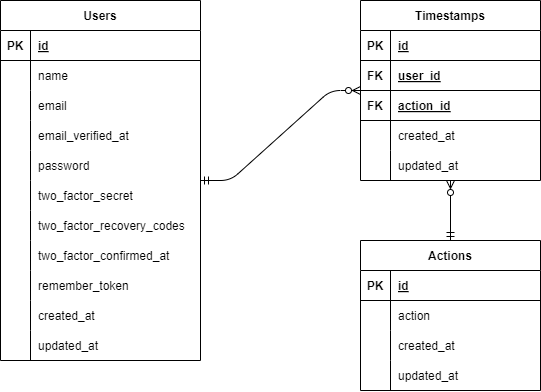

The diagram above was exported from draw.io. Its source (the exported page's mxGraphModel, read from the mxfile embedded in the PNG):
<mxGraphModel dx="1195" dy="859" grid="1" gridSize="10" guides="1" tooltips="1" connect="1" arrows="1" fold="1" page="1" pageScale="1" pageWidth="827" pageHeight="1169" background="#FFFFFF" math="0" shadow="0">
  <root>
    <mxCell id="0" />
    <mxCell id="1" parent="0" />
    <mxCell id="2" value="Users" style="shape=table;startSize=30;container=1;collapsible=1;childLayout=tableLayout;fixedRows=1;rowLines=0;fontStyle=1;align=center;resizeLast=1;strokeColor=default;fillColor=default;swimlaneFillColor=#FFFFFF;" parent="1" vertex="1">
      <mxGeometry x="80" y="80" width="200" height="360" as="geometry">
        <mxRectangle x="80" y="80" width="70" height="30" as="alternateBounds" />
      </mxGeometry>
    </mxCell>
    <mxCell id="3" value="" style="shape=tableRow;horizontal=0;startSize=0;swimlaneHead=0;swimlaneBody=0;fillColor=none;collapsible=0;dropTarget=0;points=[[0,0.5],[1,0.5]];portConstraint=eastwest;top=0;left=0;right=0;bottom=1;" parent="2" vertex="1">
      <mxGeometry y="30" width="200" height="30" as="geometry" />
    </mxCell>
    <mxCell id="4" value="PK" style="shape=partialRectangle;connectable=0;fillColor=none;top=0;left=0;bottom=0;right=0;fontStyle=1;overflow=hidden;gradientColor=default;" parent="3" vertex="1">
      <mxGeometry width="30" height="30" as="geometry">
        <mxRectangle width="30" height="30" as="alternateBounds" />
      </mxGeometry>
    </mxCell>
    <mxCell id="5" value="id" style="shape=partialRectangle;connectable=0;fillColor=none;top=0;left=0;bottom=0;right=0;align=left;spacingLeft=6;fontStyle=5;overflow=hidden;gradientColor=default;" parent="3" vertex="1">
      <mxGeometry x="30" width="170" height="30" as="geometry">
        <mxRectangle width="170" height="30" as="alternateBounds" />
      </mxGeometry>
    </mxCell>
    <mxCell id="6" value="" style="shape=tableRow;horizontal=0;startSize=0;swimlaneHead=0;swimlaneBody=0;fillColor=none;collapsible=0;dropTarget=0;points=[[0,0.5],[1,0.5]];portConstraint=eastwest;top=0;left=0;right=0;bottom=0;" parent="2" vertex="1">
      <mxGeometry y="60" width="200" height="30" as="geometry" />
    </mxCell>
    <mxCell id="7" value="" style="shape=partialRectangle;connectable=0;fillColor=none;top=0;left=0;bottom=0;right=0;editable=1;overflow=hidden;gradientColor=default;" parent="6" vertex="1">
      <mxGeometry width="30" height="30" as="geometry">
        <mxRectangle width="30" height="30" as="alternateBounds" />
      </mxGeometry>
    </mxCell>
    <mxCell id="8" value="name" style="shape=partialRectangle;connectable=0;fillColor=none;top=0;left=0;bottom=0;right=0;align=left;spacingLeft=6;overflow=hidden;gradientColor=default;" parent="6" vertex="1">
      <mxGeometry x="30" width="170" height="30" as="geometry">
        <mxRectangle width="170" height="30" as="alternateBounds" />
      </mxGeometry>
    </mxCell>
    <mxCell id="9" value="" style="shape=tableRow;horizontal=0;startSize=0;swimlaneHead=0;swimlaneBody=0;fillColor=none;collapsible=0;dropTarget=0;points=[[0,0.5],[1,0.5]];portConstraint=eastwest;top=0;left=0;right=0;bottom=0;" parent="2" vertex="1">
      <mxGeometry y="90" width="200" height="30" as="geometry" />
    </mxCell>
    <mxCell id="10" value="" style="shape=partialRectangle;connectable=0;fillColor=none;top=0;left=0;bottom=0;right=0;editable=1;overflow=hidden;gradientColor=default;" parent="9" vertex="1">
      <mxGeometry width="30" height="30" as="geometry">
        <mxRectangle width="30" height="30" as="alternateBounds" />
      </mxGeometry>
    </mxCell>
    <mxCell id="11" value="email" style="shape=partialRectangle;connectable=0;fillColor=none;top=0;left=0;bottom=0;right=0;align=left;spacingLeft=6;overflow=hidden;gradientColor=default;" parent="9" vertex="1">
      <mxGeometry x="30" width="170" height="30" as="geometry">
        <mxRectangle width="170" height="30" as="alternateBounds" />
      </mxGeometry>
    </mxCell>
    <mxCell id="12" value="" style="shape=tableRow;horizontal=0;startSize=0;swimlaneHead=0;swimlaneBody=0;fillColor=none;collapsible=0;dropTarget=0;points=[[0,0.5],[1,0.5]];portConstraint=eastwest;top=0;left=0;right=0;bottom=0;" parent="2" vertex="1">
      <mxGeometry y="120" width="200" height="30" as="geometry" />
    </mxCell>
    <mxCell id="13" value="" style="shape=partialRectangle;connectable=0;fillColor=none;top=0;left=0;bottom=0;right=0;editable=1;overflow=hidden;gradientColor=default;" parent="12" vertex="1">
      <mxGeometry width="30" height="30" as="geometry">
        <mxRectangle width="30" height="30" as="alternateBounds" />
      </mxGeometry>
    </mxCell>
    <mxCell id="14" value="email_verified_at" style="shape=partialRectangle;connectable=0;fillColor=none;top=0;left=0;bottom=0;right=0;align=left;spacingLeft=6;overflow=hidden;gradientColor=default;" parent="12" vertex="1">
      <mxGeometry x="30" width="170" height="30" as="geometry">
        <mxRectangle width="170" height="30" as="alternateBounds" />
      </mxGeometry>
    </mxCell>
    <mxCell id="25" style="shape=tableRow;horizontal=0;startSize=0;swimlaneHead=0;swimlaneBody=0;fillColor=none;collapsible=0;dropTarget=0;points=[[0,0.5],[1,0.5]];portConstraint=eastwest;top=0;left=0;right=0;bottom=0;" parent="2" vertex="1">
      <mxGeometry y="150" width="200" height="30" as="geometry" />
    </mxCell>
    <mxCell id="26" style="shape=partialRectangle;connectable=0;fillColor=none;top=0;left=0;bottom=0;right=0;editable=1;overflow=hidden;gradientColor=default;" parent="25" vertex="1">
      <mxGeometry width="30" height="30" as="geometry">
        <mxRectangle width="30" height="30" as="alternateBounds" />
      </mxGeometry>
    </mxCell>
    <mxCell id="27" value="password" style="shape=partialRectangle;connectable=0;fillColor=none;top=0;left=0;bottom=0;right=0;align=left;spacingLeft=6;overflow=hidden;gradientColor=default;" parent="25" vertex="1">
      <mxGeometry x="30" width="170" height="30" as="geometry">
        <mxRectangle width="170" height="30" as="alternateBounds" />
      </mxGeometry>
    </mxCell>
    <mxCell id="28" style="shape=tableRow;horizontal=0;startSize=0;swimlaneHead=0;swimlaneBody=0;fillColor=none;collapsible=0;dropTarget=0;points=[[0,0.5],[1,0.5]];portConstraint=eastwest;top=0;left=0;right=0;bottom=0;" parent="2" vertex="1">
      <mxGeometry y="180" width="200" height="30" as="geometry" />
    </mxCell>
    <mxCell id="29" style="shape=partialRectangle;connectable=0;fillColor=none;top=0;left=0;bottom=0;right=0;editable=1;overflow=hidden;gradientColor=default;" parent="28" vertex="1">
      <mxGeometry width="30" height="30" as="geometry">
        <mxRectangle width="30" height="30" as="alternateBounds" />
      </mxGeometry>
    </mxCell>
    <mxCell id="30" value="two_factor_secret" style="shape=partialRectangle;connectable=0;fillColor=none;top=0;left=0;bottom=0;right=0;align=left;spacingLeft=6;overflow=hidden;gradientColor=default;" parent="28" vertex="1">
      <mxGeometry x="30" width="170" height="30" as="geometry">
        <mxRectangle width="170" height="30" as="alternateBounds" />
      </mxGeometry>
    </mxCell>
    <mxCell id="55" style="shape=tableRow;horizontal=0;startSize=0;swimlaneHead=0;swimlaneBody=0;fillColor=none;collapsible=0;dropTarget=0;points=[[0,0.5],[1,0.5]];portConstraint=eastwest;top=0;left=0;right=0;bottom=0;" parent="2" vertex="1">
      <mxGeometry y="210" width="200" height="30" as="geometry" />
    </mxCell>
    <mxCell id="56" style="shape=partialRectangle;connectable=0;fillColor=none;top=0;left=0;bottom=0;right=0;editable=1;overflow=hidden;gradientColor=default;" parent="55" vertex="1">
      <mxGeometry width="30" height="30" as="geometry">
        <mxRectangle width="30" height="30" as="alternateBounds" />
      </mxGeometry>
    </mxCell>
    <mxCell id="57" value="two_factor_recovery_codes" style="shape=partialRectangle;connectable=0;fillColor=none;top=0;left=0;bottom=0;right=0;align=left;spacingLeft=6;overflow=hidden;gradientColor=default;" parent="55" vertex="1">
      <mxGeometry x="30" width="170" height="30" as="geometry">
        <mxRectangle width="170" height="30" as="alternateBounds" />
      </mxGeometry>
    </mxCell>
    <mxCell id="52" style="shape=tableRow;horizontal=0;startSize=0;swimlaneHead=0;swimlaneBody=0;fillColor=none;collapsible=0;dropTarget=0;points=[[0,0.5],[1,0.5]];portConstraint=eastwest;top=0;left=0;right=0;bottom=0;" parent="2" vertex="1">
      <mxGeometry y="240" width="200" height="30" as="geometry" />
    </mxCell>
    <mxCell id="53" style="shape=partialRectangle;connectable=0;fillColor=none;top=0;left=0;bottom=0;right=0;editable=1;overflow=hidden;gradientColor=default;" parent="52" vertex="1">
      <mxGeometry width="30" height="30" as="geometry">
        <mxRectangle width="30" height="30" as="alternateBounds" />
      </mxGeometry>
    </mxCell>
    <mxCell id="54" value="two_factor_confirmed_at" style="shape=partialRectangle;connectable=0;fillColor=none;top=0;left=0;bottom=0;right=0;align=left;spacingLeft=6;overflow=hidden;gradientColor=default;" parent="52" vertex="1">
      <mxGeometry x="30" width="170" height="30" as="geometry">
        <mxRectangle width="170" height="30" as="alternateBounds" />
      </mxGeometry>
    </mxCell>
    <mxCell id="49" style="shape=tableRow;horizontal=0;startSize=0;swimlaneHead=0;swimlaneBody=0;fillColor=none;collapsible=0;dropTarget=0;points=[[0,0.5],[1,0.5]];portConstraint=eastwest;top=0;left=0;right=0;bottom=0;" parent="2" vertex="1">
      <mxGeometry y="270" width="200" height="30" as="geometry" />
    </mxCell>
    <mxCell id="50" style="shape=partialRectangle;connectable=0;fillColor=none;top=0;left=0;bottom=0;right=0;editable=1;overflow=hidden;gradientColor=default;" parent="49" vertex="1">
      <mxGeometry width="30" height="30" as="geometry">
        <mxRectangle width="30" height="30" as="alternateBounds" />
      </mxGeometry>
    </mxCell>
    <mxCell id="51" value="remember_token" style="shape=partialRectangle;connectable=0;fillColor=none;top=0;left=0;bottom=0;right=0;align=left;spacingLeft=6;overflow=hidden;gradientColor=default;" parent="49" vertex="1">
      <mxGeometry x="30" width="170" height="30" as="geometry">
        <mxRectangle width="170" height="30" as="alternateBounds" />
      </mxGeometry>
    </mxCell>
    <mxCell id="46" style="shape=tableRow;horizontal=0;startSize=0;swimlaneHead=0;swimlaneBody=0;fillColor=none;collapsible=0;dropTarget=0;points=[[0,0.5],[1,0.5]];portConstraint=eastwest;top=0;left=0;right=0;bottom=0;" parent="2" vertex="1">
      <mxGeometry y="300" width="200" height="30" as="geometry" />
    </mxCell>
    <mxCell id="47" style="shape=partialRectangle;connectable=0;fillColor=none;top=0;left=0;bottom=0;right=0;editable=1;overflow=hidden;gradientColor=default;" parent="46" vertex="1">
      <mxGeometry width="30" height="30" as="geometry">
        <mxRectangle width="30" height="30" as="alternateBounds" />
      </mxGeometry>
    </mxCell>
    <mxCell id="48" value="created_at" style="shape=partialRectangle;connectable=0;fillColor=none;top=0;left=0;bottom=0;right=0;align=left;spacingLeft=6;overflow=hidden;gradientColor=default;" parent="46" vertex="1">
      <mxGeometry x="30" width="170" height="30" as="geometry">
        <mxRectangle width="170" height="30" as="alternateBounds" />
      </mxGeometry>
    </mxCell>
    <mxCell id="43" style="shape=tableRow;horizontal=0;startSize=0;swimlaneHead=0;swimlaneBody=0;fillColor=none;collapsible=0;dropTarget=0;points=[[0,0.5],[1,0.5]];portConstraint=eastwest;top=0;left=0;right=0;bottom=0;" parent="2" vertex="1">
      <mxGeometry y="330" width="200" height="30" as="geometry" />
    </mxCell>
    <mxCell id="44" style="shape=partialRectangle;connectable=0;fillColor=none;top=0;left=0;bottom=0;right=0;editable=1;overflow=hidden;gradientColor=default;" parent="43" vertex="1">
      <mxGeometry width="30" height="30" as="geometry">
        <mxRectangle width="30" height="30" as="alternateBounds" />
      </mxGeometry>
    </mxCell>
    <mxCell id="45" value="updated_at" style="shape=partialRectangle;connectable=0;fillColor=none;top=0;left=0;bottom=0;right=0;align=left;spacingLeft=6;overflow=hidden;gradientColor=default;" parent="43" vertex="1">
      <mxGeometry x="30" width="170" height="30" as="geometry">
        <mxRectangle width="170" height="30" as="alternateBounds" />
      </mxGeometry>
    </mxCell>
    <mxCell id="93" value="" style="edgeStyle=entityRelationEdgeStyle;fontSize=12;html=1;endArrow=ERzeroToMany;startArrow=ERmandOne;strokeColor=default;" parent="1" source="2" target="132" edge="1">
      <mxGeometry width="100" height="100" relative="1" as="geometry">
        <mxPoint x="330" y="310" as="sourcePoint" />
        <mxPoint x="430" y="210" as="targetPoint" />
      </mxGeometry>
    </mxCell>
    <mxCell id="94" value="Actions" style="shape=table;startSize=30;container=1;collapsible=1;childLayout=tableLayout;fixedRows=1;rowLines=0;fontStyle=1;align=center;resizeLast=1;strokeColor=default;fillColor=default;swimlaneFillColor=#FFFFFF;" parent="1" vertex="1">
      <mxGeometry x="440" y="320" width="180" height="150" as="geometry" />
    </mxCell>
    <mxCell id="95" value="" style="shape=tableRow;horizontal=0;startSize=0;swimlaneHead=0;swimlaneBody=0;fillColor=none;collapsible=0;dropTarget=0;points=[[0,0.5],[1,0.5]];portConstraint=eastwest;top=0;left=0;right=0;bottom=1;strokeColor=default;" parent="94" vertex="1">
      <mxGeometry y="30" width="180" height="30" as="geometry" />
    </mxCell>
    <mxCell id="96" value="PK" style="shape=partialRectangle;connectable=0;fillColor=none;top=0;left=0;bottom=0;right=0;fontStyle=1;overflow=hidden;strokeColor=default;" parent="95" vertex="1">
      <mxGeometry width="30" height="30" as="geometry">
        <mxRectangle width="30" height="30" as="alternateBounds" />
      </mxGeometry>
    </mxCell>
    <mxCell id="97" value="id" style="shape=partialRectangle;connectable=0;fillColor=none;top=0;left=0;bottom=0;right=0;align=left;spacingLeft=6;fontStyle=5;overflow=hidden;strokeColor=default;" parent="95" vertex="1">
      <mxGeometry x="30" width="150" height="30" as="geometry">
        <mxRectangle width="150" height="30" as="alternateBounds" />
      </mxGeometry>
    </mxCell>
    <mxCell id="101" value="" style="shape=tableRow;horizontal=0;startSize=0;swimlaneHead=0;swimlaneBody=0;fillColor=none;collapsible=0;dropTarget=0;points=[[0,0.5],[1,0.5]];portConstraint=eastwest;top=0;left=0;right=0;bottom=0;strokeColor=default;" parent="94" vertex="1">
      <mxGeometry y="60" width="180" height="30" as="geometry" />
    </mxCell>
    <mxCell id="102" value="" style="shape=partialRectangle;connectable=0;fillColor=none;top=0;left=0;bottom=0;right=0;editable=1;overflow=hidden;strokeColor=default;" parent="101" vertex="1">
      <mxGeometry width="30" height="30" as="geometry">
        <mxRectangle width="30" height="30" as="alternateBounds" />
      </mxGeometry>
    </mxCell>
    <mxCell id="103" value="action" style="shape=partialRectangle;connectable=0;fillColor=none;top=0;left=0;bottom=0;right=0;align=left;spacingLeft=6;overflow=hidden;strokeColor=default;" parent="101" vertex="1">
      <mxGeometry x="30" width="150" height="30" as="geometry">
        <mxRectangle width="150" height="30" as="alternateBounds" />
      </mxGeometry>
    </mxCell>
    <mxCell id="117" style="shape=tableRow;horizontal=0;startSize=0;swimlaneHead=0;swimlaneBody=0;fillColor=none;collapsible=0;dropTarget=0;points=[[0,0.5],[1,0.5]];portConstraint=eastwest;top=0;left=0;right=0;bottom=0;strokeColor=default;" vertex="1" parent="94">
      <mxGeometry y="90" width="180" height="30" as="geometry" />
    </mxCell>
    <mxCell id="118" style="shape=partialRectangle;connectable=0;fillColor=none;top=0;left=0;bottom=0;right=0;editable=1;overflow=hidden;strokeColor=default;" vertex="1" parent="117">
      <mxGeometry width="30" height="30" as="geometry">
        <mxRectangle width="30" height="30" as="alternateBounds" />
      </mxGeometry>
    </mxCell>
    <mxCell id="119" value="created_at" style="shape=partialRectangle;connectable=0;fillColor=none;top=0;left=0;bottom=0;right=0;align=left;spacingLeft=6;overflow=hidden;strokeColor=default;" vertex="1" parent="117">
      <mxGeometry x="30" width="150" height="30" as="geometry">
        <mxRectangle width="150" height="30" as="alternateBounds" />
      </mxGeometry>
    </mxCell>
    <mxCell id="129" style="shape=tableRow;horizontal=0;startSize=0;swimlaneHead=0;swimlaneBody=0;fillColor=none;collapsible=0;dropTarget=0;points=[[0,0.5],[1,0.5]];portConstraint=eastwest;top=0;left=0;right=0;bottom=0;strokeColor=default;" vertex="1" parent="94">
      <mxGeometry y="120" width="180" height="30" as="geometry" />
    </mxCell>
    <mxCell id="130" style="shape=partialRectangle;connectable=0;fillColor=none;top=0;left=0;bottom=0;right=0;editable=1;overflow=hidden;strokeColor=default;" vertex="1" parent="129">
      <mxGeometry width="30" height="30" as="geometry">
        <mxRectangle width="30" height="30" as="alternateBounds" />
      </mxGeometry>
    </mxCell>
    <mxCell id="131" value="updated_at" style="shape=partialRectangle;connectable=0;fillColor=none;top=0;left=0;bottom=0;right=0;align=left;spacingLeft=6;overflow=hidden;strokeColor=default;" vertex="1" parent="129">
      <mxGeometry x="30" width="150" height="30" as="geometry">
        <mxRectangle width="150" height="30" as="alternateBounds" />
      </mxGeometry>
    </mxCell>
    <mxCell id="116" value="" style="fontSize=12;html=1;endArrow=ERmandOne;startArrow=ERzeroToMany;entryX=0.5;entryY=0;entryDx=0;entryDy=0;startFill=0;" parent="1" source="132" target="94" edge="1">
      <mxGeometry width="100" height="100" relative="1" as="geometry">
        <mxPoint x="360" y="540" as="sourcePoint" />
        <mxPoint x="540" y="280" as="targetPoint" />
      </mxGeometry>
    </mxCell>
    <mxCell id="132" value="Timestamps" style="shape=table;startSize=30;container=1;collapsible=1;childLayout=tableLayout;fixedRows=1;rowLines=0;fontStyle=1;align=center;resizeLast=1;strokeColor=default;fillColor=default;swimlaneFillColor=#FFFFFF;" vertex="1" parent="1">
      <mxGeometry x="440" y="80" width="180" height="180" as="geometry" />
    </mxCell>
    <mxCell id="133" value="" style="shape=tableRow;horizontal=0;startSize=0;swimlaneHead=0;swimlaneBody=0;fillColor=none;collapsible=0;dropTarget=0;points=[[0,0.5],[1,0.5]];portConstraint=eastwest;top=0;left=0;right=0;bottom=1;strokeColor=default;" vertex="1" parent="132">
      <mxGeometry y="30" width="180" height="30" as="geometry" />
    </mxCell>
    <mxCell id="134" value="PK" style="shape=partialRectangle;connectable=0;fillColor=none;top=0;left=0;bottom=0;right=0;fontStyle=1;overflow=hidden;strokeColor=default;" vertex="1" parent="133">
      <mxGeometry width="30" height="30" as="geometry">
        <mxRectangle width="30" height="30" as="alternateBounds" />
      </mxGeometry>
    </mxCell>
    <mxCell id="135" value="id" style="shape=partialRectangle;connectable=0;fillColor=none;top=0;left=0;bottom=0;right=0;align=left;spacingLeft=6;fontStyle=5;overflow=hidden;strokeColor=default;" vertex="1" parent="133">
      <mxGeometry x="30" width="150" height="30" as="geometry">
        <mxRectangle width="150" height="30" as="alternateBounds" />
      </mxGeometry>
    </mxCell>
    <mxCell id="148" style="shape=tableRow;horizontal=0;startSize=0;swimlaneHead=0;swimlaneBody=0;fillColor=none;collapsible=0;dropTarget=0;points=[[0,0.5],[1,0.5]];portConstraint=eastwest;top=0;left=0;right=0;bottom=1;strokeColor=default;" vertex="1" parent="132">
      <mxGeometry y="60" width="180" height="30" as="geometry" />
    </mxCell>
    <mxCell id="149" value="FK" style="shape=partialRectangle;connectable=0;fillColor=none;top=0;left=0;bottom=0;right=0;fontStyle=1;overflow=hidden;strokeColor=default;" vertex="1" parent="148">
      <mxGeometry width="30" height="30" as="geometry">
        <mxRectangle width="30" height="30" as="alternateBounds" />
      </mxGeometry>
    </mxCell>
    <mxCell id="150" value="user_id" style="shape=partialRectangle;connectable=0;fillColor=none;top=0;left=0;bottom=0;right=0;align=left;spacingLeft=6;fontStyle=5;overflow=hidden;strokeColor=default;" vertex="1" parent="148">
      <mxGeometry x="30" width="150" height="30" as="geometry">
        <mxRectangle width="150" height="30" as="alternateBounds" />
      </mxGeometry>
    </mxCell>
    <mxCell id="145" style="shape=tableRow;horizontal=0;startSize=0;swimlaneHead=0;swimlaneBody=0;fillColor=none;collapsible=0;dropTarget=0;points=[[0,0.5],[1,0.5]];portConstraint=eastwest;top=0;left=0;right=0;bottom=1;strokeColor=default;" vertex="1" parent="132">
      <mxGeometry y="90" width="180" height="30" as="geometry" />
    </mxCell>
    <mxCell id="146" value="FK" style="shape=partialRectangle;connectable=0;fillColor=none;top=0;left=0;bottom=0;right=0;fontStyle=1;overflow=hidden;strokeColor=default;" vertex="1" parent="145">
      <mxGeometry width="30" height="30" as="geometry">
        <mxRectangle width="30" height="30" as="alternateBounds" />
      </mxGeometry>
    </mxCell>
    <mxCell id="147" value="action_id" style="shape=partialRectangle;connectable=0;fillColor=none;top=0;left=0;bottom=0;right=0;align=left;spacingLeft=6;fontStyle=5;overflow=hidden;strokeColor=default;" vertex="1" parent="145">
      <mxGeometry x="30" width="150" height="30" as="geometry">
        <mxRectangle width="150" height="30" as="alternateBounds" />
      </mxGeometry>
    </mxCell>
    <mxCell id="139" style="shape=tableRow;horizontal=0;startSize=0;swimlaneHead=0;swimlaneBody=0;fillColor=none;collapsible=0;dropTarget=0;points=[[0,0.5],[1,0.5]];portConstraint=eastwest;top=0;left=0;right=0;bottom=0;strokeColor=default;" vertex="1" parent="132">
      <mxGeometry y="120" width="180" height="30" as="geometry" />
    </mxCell>
    <mxCell id="140" style="shape=partialRectangle;connectable=0;fillColor=none;top=0;left=0;bottom=0;right=0;editable=1;overflow=hidden;strokeColor=default;" vertex="1" parent="139">
      <mxGeometry width="30" height="30" as="geometry">
        <mxRectangle width="30" height="30" as="alternateBounds" />
      </mxGeometry>
    </mxCell>
    <mxCell id="141" value="created_at" style="shape=partialRectangle;connectable=0;fillColor=none;top=0;left=0;bottom=0;right=0;align=left;spacingLeft=6;overflow=hidden;strokeColor=default;" vertex="1" parent="139">
      <mxGeometry x="30" width="150" height="30" as="geometry">
        <mxRectangle width="150" height="30" as="alternateBounds" />
      </mxGeometry>
    </mxCell>
    <mxCell id="142" style="shape=tableRow;horizontal=0;startSize=0;swimlaneHead=0;swimlaneBody=0;fillColor=none;collapsible=0;dropTarget=0;points=[[0,0.5],[1,0.5]];portConstraint=eastwest;top=0;left=0;right=0;bottom=0;strokeColor=default;" vertex="1" parent="132">
      <mxGeometry y="150" width="180" height="30" as="geometry" />
    </mxCell>
    <mxCell id="143" style="shape=partialRectangle;connectable=0;fillColor=none;top=0;left=0;bottom=0;right=0;editable=1;overflow=hidden;strokeColor=default;" vertex="1" parent="142">
      <mxGeometry width="30" height="30" as="geometry">
        <mxRectangle width="30" height="30" as="alternateBounds" />
      </mxGeometry>
    </mxCell>
    <mxCell id="144" value="updated_at" style="shape=partialRectangle;connectable=0;fillColor=none;top=0;left=0;bottom=0;right=0;align=left;spacingLeft=6;overflow=hidden;strokeColor=default;" vertex="1" parent="142">
      <mxGeometry x="30" width="150" height="30" as="geometry">
        <mxRectangle width="150" height="30" as="alternateBounds" />
      </mxGeometry>
    </mxCell>
  </root>
</mxGraphModel>